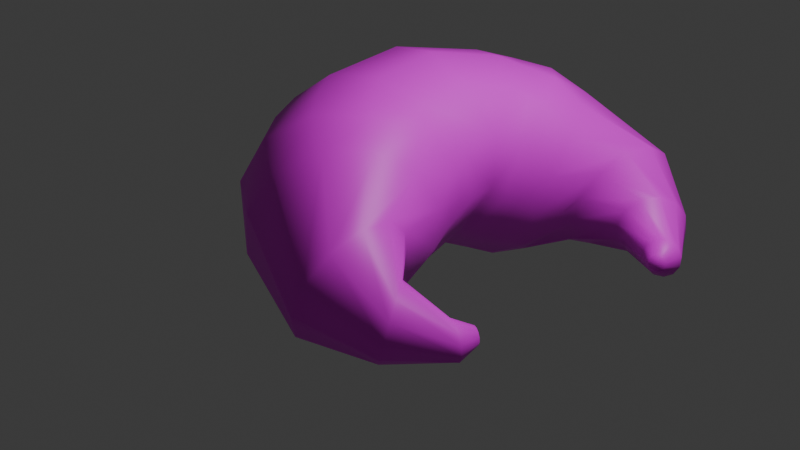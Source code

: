 # Source: cruassan.blend  (saved by Blender 4.5.90; exported with 4.5.12 LTS)
import bpy
from mathutils import Matrix  # noqa: F401  (used for matrix-valued properties, if any)

bpy.ops.wm.read_factory_settings(use_empty=True)
scene = bpy.context.scene
scene.name = 'Scene'

# ---- collections
col_collection = bpy.data.collections.new('Collection'); scene.collection.children.link(col_collection)

# ---- images (referenced by path relative to the original .blend; pixels are not part of the script)
import os
ASSET_DIR = os.environ.get("B2B_ASSET_DIR", "")  # directory of the original .blend (textures are referenced by path, not embedded)
HERE = os.path.dirname(os.path.abspath(__file__))  # packed textures are extracted next to this script under _unpacked/

def load_image(name, relpath, width, height, colorspace="sRGB"):
    """Load a texture the original file referenced (path relative to the .blend, or extracted next to this script)."""
    p = next((c for c in (os.path.join(HERE, relpath), os.path.join(ASSET_DIR, relpath)) if relpath and os.path.exists(c)), "")
    if p:
        img = bpy.data.images.load(p, check_existing=True)
        img.name = name
    else:  # same state as the original file: an image datablock whose file is absent (Cycles renders it pink)
        img = bpy.data.images.new(name, width, height)
        img.source = "FILE"
        img.filepath = "//" + (relpath or name)
    img.colorspace_settings.name = colorspace
    return img
img_texturacruassan_jpg_001 = load_image('texturaCruassan.jpg.001', 'texturas/texturaCruassan.jpg', 1024, 1024, 'sRGB')

# ---- materials (node trees are filled in below, after node groups)
mat_textura001 = bpy.data.materials.new('textura001')

# ---- material node trees
mat_textura001.use_nodes = True; mat_textura001.node_tree.nodes.clear()
_N = mat_textura001.node_tree.nodes; _L = mat_textura001.node_tree.links
n0 = _N.new('ShaderNodeBsdfPrincipled'); n0.name = 'Principled BSDF'; n0.location = (-200, 100)
n1 = _N.new('ShaderNodeOutputMaterial'); n1.name = 'Material Output'; n1.location = (200, 100)
n2 = _N.new('ShaderNodeTexImage'); n2.name = 'Image Texture'; n2.location = (-490, 80)
n2.image = img_texturacruassan_jpg_001
_L.new(n0.outputs[0], n1.inputs[0])
_L.new(n2.outputs[0], n0.inputs[0])
n1.is_active_output = True

# ---- world
world_world = bpy.data.worlds.new('World'); scene.world = world_world
world_world.use_nodes = True; world_world.node_tree.nodes.clear()
_N = world_world.node_tree.nodes; _L = world_world.node_tree.links
n0 = _N.new('ShaderNodeOutputWorld'); n0.name = 'World Output'; n0.location = (200, 100)
n1 = _N.new('ShaderNodeBackground'); n1.name = 'Background'; n1.location = (-200, 100)
n1.inputs[0].default_value = (0.05088, 0.05088, 0.05088, 1.0)
_L.new(n1.outputs[0], n0.inputs[0])
n0.is_active_output = True
world_world.color = (0.05088, 0.05088, 0.05088)
world_world.sun_shadow_jitter_overblur = 0.0

# ---- cameras
cam_camera = bpy.data.cameras.new('Camera')
cam_camera.clip_end = 100.0
cam_camera.ortho_scale = 7.314

# ---- lights
light_light = bpy.data.lights.new('Light', 'POINT')
light_light.energy = 1000.0
light_light.shadow_soft_size = 0.1

# ---- meshes
me_cylinder_002 = bpy.data.meshes.new('Cylinder.002')
me_cylinder_002.from_pydata([(0.866, -0.5, 1.547), (0.5, -0.866, 1.547), (-1.113e-07, -1.0, 1.547), (-0.5, -0.866, 1.547), (-0.866, -0.5, 1.547), (-5.089e-08, 0.9564, 1.274), (0.5, 0.8282, 1.274), (0.866, 0.4782, 1.274), (1.0, -6.859e-08, 1.274), (0.866, -0.4782, 1.274), (0.5, -0.8282, 1.398), (-1.321e-07, -0.9564, 1.437), (-0.4887, -0.865, 1.406), (-0.8592, -0.5294, 1.421), (-1.0, -4.304e-08, 1.274), (-0.866, 0.4782, 1.274), (-0.5, 0.8282, 1.274), (-0.02551, 0.7492, 0.2382), (0.4774, 0.6339, 0.2794), (0.8525, 0.3128, 0.4352), (0.9991, -0.1279, 0.6636), (0.878, -0.5703, 0.9037), (0.5216, -0.8957, 1.091), (0.02551, -1.017, 1.175), (-0.4774, -0.9017, 1.134), (-0.8525, -0.5807, 0.9782), (-0.9991, -0.14, 0.7497), (-0.878, 0.3024, 0.5097), (-0.5216, 0.6278, 0.3225), (-0.1402, 0.515, -0.1688), (0.3668, 0.4135, -0.192), (0.7723, 0.122, -0.056), (0.9677, -0.2815, 0.2029), (0.9004, -0.6888, 0.5152), (0.5887, -0.9908, 0.7973), (0.116, -1.079, 0.9735), (-0.3911, -0.9778, 0.9968), (-0.7966, -0.6862, 0.8607), (-0.9919, -0.2827, 0.6019), (-0.9247, 0.09732, 0.2896), (-0.613, 0.3993, 0.007473), (-0.2939, 0.233, -0.5173), (0.2083, 0.1363, -0.5977), (0.6368, -0.1316, -0.4856), (0.8769, -0.4989, -0.211), (0.8642, -0.8672, 0.1525), (0.6021, -1.138, 0.5075), (0.1609, -1.146, 0.7589), (-0.3412, -1.05, 0.8393), (-0.7697, -0.7819, 0.7272), (-1.01, -0.4146, 0.4526), (-0.9971, -0.1381, 0.08912), (-0.7351, 0.1325, -0.2659), (-0.472, -0.2044, -0.729), (-0.05155, -0.292, -0.8628), (0.3416, -0.5013, -0.7999), (0.6021, -0.7763, -0.5574), (0.6601, -1.043, -0.2), (0.5002, -1.231, 0.1763), (0.1652, -1.288, 0.4708), (-0.2552, -1.201, 0.6045), (-0.6484, -0.9913, 0.5417), (-0.9089, -0.7164, 0.2991), (-0.9669, -0.4494, -0.05821), (-0.807, -0.2621, -0.4345), (-0.62, -1.274, -1.092), (-0.3144, -1.385, -1.126), (-0.0286, -1.473, -0.9944), (0.1608, -1.515, -0.7312), (0.203, -1.5, -0.4074), (0.08672, -1.431, -0.1097), (-0.1568, -1.327, 0.08211), (-0.4624, -1.216, 0.1166), (-0.7482, -1.128, -0.01547), (-0.9376, -1.086, -0.2787), (-0.9798, -1.101, -0.6025), (-0.8635, -1.17, -0.9002), (-0.6852, -1.96, -0.7334), (-0.5129, -2.021, -0.7112), (-0.3519, -2.016, -0.6218), (-0.2452, -1.946, -0.4892), (-0.2214, -1.829, -0.3489), (-0.2869, -1.696, -0.2385), (-0.4241, -1.585, -0.1876), (-0.5964, -1.523, -0.2098), (-0.7574, -1.528, -0.2992), (-0.8642, -1.599, -0.4318), (-0.888, -1.716, -0.5721), (-0.8224, -1.848, -0.6825), (-0.7977, -2.301, -0.1923), (-0.7055, -2.322, -0.164), (-0.6194, -2.293, -0.1259), (-0.5622, -2.222, -0.08816), (-0.5495, -2.128, -0.06095), (-0.5846, -2.036, -0.05153), (-0.658, -1.971, -0.06243), (-0.7502, -1.951, -0.09073), (-0.8364, -1.98, -0.1288), (-0.8935, -2.051, -0.1665), (-0.9062, -2.145, -0.1938), (-0.8712, -2.236, -0.2032), (-0.8245, -2.253, 0.0271), (-0.7841, -2.262, 0.03949), (-0.7464, -2.249, 0.05618), (-0.7213, -2.218, 0.0727), (-0.7158, -2.177, 0.08462), (-0.7311, -2.137, 0.08874), (-0.7633, -2.108, 0.08397), (-0.8037, -2.099, 0.07157), (-0.8414, -2.112, 0.05488), (-0.8664, -2.143, 0.03837), (-0.872, -2.184, 0.02645), (-0.8567, -2.224, 0.02232), (0.866, -0.5, 1.0), (0.5, -0.866, 1.0), (0.0, -1.0, 1.0), (-0.5, -0.866, 1.0), (-0.866, -0.5, 1.0), (0.5, -0.8282, 1.149), (-2.076e-08, -0.9564, 1.11), (-0.5, -0.8282, 1.149), (-0.02551, 0.7492, 2.309), (0.4774, 0.6339, 2.268), (0.8525, 0.3128, 2.112), (0.9991, -0.1279, 1.884), (0.878, -0.5703, 1.644), (0.5216, -0.8957, 1.456), (0.02551, -1.017, 1.372), (-0.9991, -0.14, 1.798), (-0.878, 0.3024, 2.038), (-0.5216, 0.6278, 2.225), (-0.1402, 0.515, 2.716), (0.3668, 0.4135, 2.739), (0.7723, 0.122, 2.603), (0.9677, -0.2815, 2.344), (0.9004, -0.6888, 2.032), (0.5887, -0.9908, 1.75), (0.116, -1.079, 1.574), (-0.3911, -0.9778, 1.551), (-0.7966, -0.6862, 1.687), (-0.9919, -0.2827, 1.945), (-0.9247, 0.09732, 2.258), (-0.613, 0.3993, 2.54), (-0.2939, 0.233, 3.065), (0.2083, 0.1363, 3.145), (0.6368, -0.1316, 3.033), (0.8769, -0.4989, 2.758), (0.8642, -0.8672, 2.395), (0.6021, -1.138, 2.04), (0.1609, -1.146, 1.788), (-0.3412, -1.05, 1.708), (-0.7697, -0.7819, 1.82), (-1.01, -0.4146, 2.095), (-0.9971, -0.1381, 2.458), (-0.7351, 0.1325, 2.813), (-0.472, -0.2044, 3.276), (-0.05155, -0.292, 3.41), (0.3416, -0.5013, 3.347), (0.6021, -0.7763, 3.105), (0.6601, -1.043, 2.747), (0.5002, -1.231, 2.371), (0.1652, -1.288, 2.077), (-0.2552, -1.201, 1.943), (-0.6484, -0.9913, 2.006), (-0.9089, -0.7164, 2.248), (-0.9669, -0.4494, 2.606), (-0.807, -0.2621, 2.982), (-0.62, -1.274, 3.639), (-0.3144, -1.385, 3.674), (-0.0286, -1.473, 3.542), (0.1608, -1.515, 3.278), (0.203, -1.5, 2.955), (0.08672, -1.431, 2.657), (-0.1568, -1.327, 2.465), (-0.4624, -1.216, 2.431), (-0.7482, -1.128, 2.563), (-0.9376, -1.086, 2.826), (-0.9798, -1.101, 3.15), (-0.8635, -1.17, 3.448), (-0.6852, -1.96, 3.281), (-0.5129, -2.021, 3.259), (-0.3519, -2.016, 3.169), (-0.2452, -1.946, 3.037), (-0.2214, -1.829, 2.896), (-0.2869, -1.696, 2.786), (-0.4241, -1.585, 2.735), (-0.5964, -1.523, 2.757), (-0.7574, -1.528, 2.846), (-0.8642, -1.599, 2.979), (-0.888, -1.716, 3.119), (-0.8224, -1.848, 3.23), (-0.7977, -2.301, 2.74), (-0.7055, -2.322, 2.711), (-0.6194, -2.293, 2.673), (-0.5622, -2.222, 2.635), (-0.5495, -2.128, 2.608), (-0.5846, -2.036, 2.599), (-0.658, -1.971, 2.61), (-0.7502, -1.951, 2.638), (-0.8364, -1.98, 2.676), (-0.8935, -2.051, 2.714), (-0.9062, -2.145, 2.741), (-0.8712, -2.236, 2.75), (-0.8245, -2.253, 2.52), (-0.7841, -2.262, 2.508), (-0.7464, -2.249, 2.491), (-0.7213, -2.218, 2.475), (-0.7158, -2.177, 2.463), (-0.7311, -2.137, 2.459), (-0.7633, -2.108, 2.463), (-0.8037, -2.099, 2.476), (-0.8414, -2.112, 2.492), (-0.8664, -2.143, 2.509), (-0.872, -2.184, 2.521), (-0.8567, -2.224, 2.525)], [(3, 4), (116, 117)], [(7, 8, 20, 19), (2, 3, 12, 11), (1, 2, 11, 10), (0, 1, 10, 9), (18, 19, 31, 30), (14, 15, 27, 26), (11, 12, 24, 23), (8, 9, 21, 20), (15, 16, 28, 27), (5, 6, 18, 17), (12, 13, 25, 24), (9, 10, 22, 21), (16, 5, 17, 28), (6, 7, 19, 18), (13, 14, 26, 25), (10, 11, 23, 22), (40, 29, 41, 52), (25, 26, 38, 37), (22, 23, 35, 34), (19, 20, 32, 31), (26, 27, 39, 38), (23, 24, 36, 35), (20, 21, 33, 32), (27, 28, 40, 39), (17, 18, 30, 29), (24, 25, 37, 36), (21, 22, 34, 33), (28, 17, 29, 40), (45, 46, 58, 57), (30, 31, 43, 42), (37, 38, 50, 49), (34, 35, 47, 46), (31, 32, 44, 43), (38, 39, 51, 50), (35, 36, 48, 47), (32, 33, 45, 44), (39, 40, 52, 51), (29, 30, 42, 41), (36, 37, 49, 48), (33, 34, 46, 45), (64, 53, 65, 76), (52, 41, 53, 64), (42, 43, 55, 54), (49, 50, 62, 61), (46, 47, 59, 58), (43, 44, 56, 55), (50, 51, 63, 62), (47, 48, 60, 59), (44, 45, 57, 56), (51, 52, 64, 63), (41, 42, 54, 53), (48, 49, 61, 60), (69, 70, 82, 81), (54, 55, 67, 66), (61, 62, 74, 73), (58, 59, 71, 70), (55, 56, 68, 67), (62, 63, 75, 74), (59, 60, 72, 71), (56, 57, 69, 68), (63, 64, 76, 75), (53, 54, 66, 65), (60, 61, 73, 72), (57, 58, 70, 69), (81, 82, 94, 93), (76, 65, 77, 88), (66, 67, 79, 78), (73, 74, 86, 85), (70, 71, 83, 82), (67, 68, 80, 79), (74, 75, 87, 86), (71, 72, 84, 83), (68, 69, 81, 80), (75, 76, 88, 87), (65, 66, 78, 77), (72, 73, 85, 84), (96, 97, 109, 108), (88, 77, 89, 100), (78, 79, 91, 90), (85, 86, 98, 97), (82, 83, 95, 94), (79, 80, 92, 91), (86, 87, 99, 98), (83, 84, 96, 95), (80, 81, 93, 92), (87, 88, 100, 99), (77, 78, 90, 89), (84, 85, 97, 96), (101, 102, 103, 104, 105, 106, 107, 108, 109, 110, 111, 112), (93, 94, 106, 105), (100, 89, 101, 112), (90, 91, 103, 102), (97, 98, 110, 109), (94, 95, 107, 106), (91, 92, 104, 103), (98, 99, 111, 110), (95, 96, 108, 107), (92, 93, 105, 104), (99, 100, 112, 111), (89, 90, 102, 101), (7, 123, 124, 8), (115, 119, 120, 116), (114, 118, 119, 115), (113, 9, 118, 114), (122, 132, 133, 123), (14, 128, 129, 15), (119, 127, 12, 120), (8, 124, 125, 9), (15, 129, 130, 16), (5, 121, 122, 6), (9, 125, 126, 118), (16, 130, 121, 5), (6, 122, 123, 7), (13, 128, 14), (118, 126, 127, 119), (142, 154, 143, 131), (13, 139, 140, 128), (126, 136, 137, 127), (123, 133, 134, 124), (128, 140, 141, 129), (127, 137, 138, 12), (124, 134, 135, 125), (129, 141, 142, 130), (121, 131, 132, 122), (12, 138, 139, 13), (125, 135, 136, 126), (130, 142, 131, 121), (147, 159, 160, 148), (132, 144, 145, 133), (139, 151, 152, 140), (136, 148, 149, 137), (133, 145, 146, 134), (140, 152, 153, 141), (137, 149, 150, 138), (134, 146, 147, 135), (141, 153, 154, 142), (131, 143, 144, 132), (138, 150, 151, 139), (135, 147, 148, 136), (166, 178, 167, 155), (154, 166, 155, 143), (144, 156, 157, 145), (151, 163, 164, 152), (148, 160, 161, 149), (145, 157, 158, 146), (152, 164, 165, 153), (149, 161, 162, 150), (146, 158, 159, 147), (153, 165, 166, 154), (143, 155, 156, 144), (150, 162, 163, 151), (171, 183, 184, 172), (156, 168, 169, 157), (163, 175, 176, 164), (160, 172, 173, 161), (157, 169, 170, 158), (164, 176, 177, 165), (161, 173, 174, 162), (158, 170, 171, 159), (165, 177, 178, 166), (155, 167, 168, 156), (162, 174, 175, 163), (159, 171, 172, 160), (183, 195, 196, 184), (178, 190, 179, 167), (168, 180, 181, 169), (175, 187, 188, 176), (172, 184, 185, 173), (169, 181, 182, 170), (176, 188, 189, 177), (173, 185, 186, 174), (170, 182, 183, 171), (177, 189, 190, 178), (167, 179, 180, 168), (174, 186, 187, 175), (198, 210, 211, 199), (190, 202, 191, 179), (180, 192, 193, 181), (187, 199, 200, 188), (184, 196, 197, 185), (181, 193, 194, 182), (188, 200, 201, 189), (185, 197, 198, 186), (182, 194, 195, 183), (189, 201, 202, 190), (179, 191, 192, 180), (186, 198, 199, 187), (203, 214, 213, 212, 211, 210, 209, 208, 207, 206, 205, 204), (195, 207, 208, 196), (202, 214, 203, 191), (192, 204, 205, 193), (199, 211, 212, 200), (196, 208, 209, 197), (193, 205, 206, 194), (200, 212, 213, 201), (197, 209, 210, 198), (194, 206, 207, 195), (201, 213, 214, 202), (191, 203, 204, 192)])
me_cylinder_002.polygons.foreach_set('use_smooth', [True] * 199)
_uv = me_cylinder_002.uv_layers.new(name='UVMap')
_uv.uv.foreach_set('vector', [0.345, 0.6782, 0.3735, 0.608, 0.3097, 0.5393, 0.2564, 0.5847, 0.5254, 0.5014, 0.5416, 0.5281, 0.5226, 0.5153, 0.5083, 0.4982, 0.4907, 0.5149, 0.5254, 0.5014, 0.5083, 0.4982, 0.4697, 0.5076, 0.4474, 0.5623, 0.4907, 0.5149, 0.4697, 0.5076, 0.413, 0.5425, 0.2271, 0.6241, 0.2564, 0.5847, 0.2134, 0.5175, 0.1886, 0.5534, 0.4643, 0.6465, 0.4201, 0.7185, 0.333, 0.6206, 0.4052, 0.5756, 0.5083, 0.4982, 0.5226, 0.5153, 0.4895, 0.485, 0.4785, 0.4659, 0.3735, 0.608, 0.413, 0.5425, 0.3745, 0.4983, 0.3097, 0.5393, 0.4201, 0.7185, 0.3761, 0.7629, 0.2687, 0.6467, 0.333, 0.6206, 0.3451, 0.7686, 0.3343, 0.7368, 0.2271, 0.6241, 0.2307, 0.6472, 0.5226, 0.5153, 0.5183, 0.5743, 0.4632, 0.5252, 0.4895, 0.485, 0.413, 0.5425, 0.4697, 0.5076, 0.4359, 0.4714, 0.3745, 0.4983, 0.3761, 0.7629, 0.3451, 0.7686, 0.2307, 0.6472, 0.2687, 0.6467, 0.3343, 0.7368, 0.345, 0.6782, 0.2564, 0.5847, 0.2271, 0.6241, 0.5183, 0.5743, 0.4643, 0.6465, 0.4052, 0.5756, 0.4632, 0.5252, 0.4697, 0.5076, 0.5083, 0.4982, 0.4785, 0.4659, 0.4359, 0.4714, 0.2487, 0.5847, 0.2005, 0.5784, 0.1823, 0.5071, 0.238, 0.5203, 0.4632, 0.5252, 0.4052, 0.5756, 0.3964, 0.5392, 0.4531, 0.4972, 0.4359, 0.4714, 0.4785, 0.4659, 0.4534, 0.4382, 0.4038, 0.432, 0.2564, 0.5847, 0.3097, 0.5393, 0.2666, 0.4797, 0.2134, 0.5175, 0.4052, 0.5756, 0.333, 0.6206, 0.3218, 0.5689, 0.3964, 0.5392, 0.4785, 0.4659, 0.4895, 0.485, 0.4732, 0.4601, 0.4534, 0.4382, 0.3097, 0.5393, 0.3745, 0.4983, 0.3353, 0.4488, 0.2666, 0.4797, 0.333, 0.6206, 0.2687, 0.6467, 0.2487, 0.5847, 0.3218, 0.5689, 0.2307, 0.6472, 0.2271, 0.6241, 0.1886, 0.5534, 0.2005, 0.5784, 0.4895, 0.485, 0.4632, 0.5252, 0.4531, 0.4972, 0.4732, 0.4601, 0.3745, 0.4983, 0.4359, 0.4714, 0.4038, 0.432, 0.3353, 0.4488, 0.2687, 0.6467, 0.2307, 0.6472, 0.2005, 0.5784, 0.2487, 0.5847, 0.3058, 0.3934, 0.3785, 0.3861, 0.3488, 0.345, 0.2832, 0.3395, 0.1886, 0.5534, 0.2134, 0.5175, 0.1837, 0.4463, 0.1635, 0.4798, 0.4531, 0.4972, 0.3964, 0.5392, 0.3877, 0.5047, 0.4416, 0.4697, 0.4038, 0.432, 0.4534, 0.4382, 0.4294, 0.4092, 0.3785, 0.3861, 0.2134, 0.5175, 0.2666, 0.4797, 0.2354, 0.4151, 0.1837, 0.4463, 0.3964, 0.5392, 0.3218, 0.5689, 0.3166, 0.5143, 0.3877, 0.5047, 0.4534, 0.4382, 0.4732, 0.4601, 0.456, 0.4346, 0.4294, 0.4092, 0.2666, 0.4797, 0.3353, 0.4488, 0.3058, 0.3934, 0.2354, 0.4151, 0.3218, 0.5689, 0.2487, 0.5847, 0.238, 0.5203, 0.3166, 0.5143, 0.2005, 0.5784, 0.1886, 0.5534, 0.1635, 0.4798, 0.1823, 0.5071, 0.4732, 0.4601, 0.4531, 0.4972, 0.4416, 0.4697, 0.456, 0.4346, 0.3353, 0.4488, 0.4038, 0.432, 0.3785, 0.3861, 0.3058, 0.3934, 0.2491, 0.4442, 0.1942, 0.4234, 0.2343, 0.2264, 0.2606, 0.2595, 0.238, 0.5203, 0.1823, 0.5071, 0.1942, 0.4234, 0.2491, 0.4442, 0.1635, 0.4798, 0.1837, 0.4463, 0.1811, 0.3678, 0.17, 0.3953, 0.4416, 0.4697, 0.3877, 0.5047, 0.3863, 0.4418, 0.4276, 0.4191, 0.3785, 0.3861, 0.4294, 0.4092, 0.4037, 0.3632, 0.3488, 0.345, 0.1837, 0.4463, 0.2354, 0.4151, 0.2224, 0.3477, 0.1811, 0.3678, 0.3877, 0.5047, 0.3166, 0.5143, 0.3202, 0.4512, 0.3863, 0.4418, 0.4294, 0.4092, 0.456, 0.4346, 0.4332, 0.3901, 0.4037, 0.3632, 0.2354, 0.4151, 0.3058, 0.3934, 0.2832, 0.3395, 0.2224, 0.3477, 0.3166, 0.5143, 0.238, 0.5203, 0.2491, 0.4442, 0.3202, 0.4512, 0.1823, 0.5071, 0.1635, 0.4798, 0.17, 0.3953, 0.1942, 0.4234, 0.456, 0.4346, 0.4416, 0.4697, 0.4276, 0.4191, 0.4332, 0.3901, 0.308, 0.2556, 0.3448, 0.2916, 0.364, 0.24, 0.3571, 0.2104, 0.17, 0.3953, 0.1811, 0.3678, 0.2409, 0.2074, 0.2275, 0.2076, 0.4276, 0.4191, 0.3863, 0.4418, 0.3397, 0.3304, 0.3695, 0.3476, 0.3488, 0.345, 0.4037, 0.3632, 0.3715, 0.3243, 0.3448, 0.2916, 0.1811, 0.3678, 0.2224, 0.3477, 0.2703, 0.225, 0.2409, 0.2074, 0.3863, 0.4418, 0.3202, 0.4512, 0.2994, 0.2979, 0.3397, 0.3304, 0.4037, 0.3632, 0.4332, 0.3901, 0.3809, 0.345, 0.3715, 0.3243, 0.2224, 0.3477, 0.2832, 0.3395, 0.308, 0.2556, 0.2703, 0.225, 0.3202, 0.4512, 0.2491, 0.4442, 0.2606, 0.2595, 0.2994, 0.2979, 0.1942, 0.4234, 0.17, 0.3953, 0.2275, 0.2076, 0.2343, 0.2264, 0.4332, 0.3901, 0.4276, 0.4191, 0.3695, 0.3476, 0.3809, 0.345, 0.2832, 0.3395, 0.3488, 0.345, 0.3448, 0.2916, 0.308, 0.2556, 0.3571, 0.2104, 0.364, 0.24, 0.4277, 0.2038, 0.4318, 0.189, 0.2606, 0.2595, 0.2343, 0.2264, 0.337, 0.1528, 0.3408, 0.1738, 0.2275, 0.2076, 0.2409, 0.2074, 0.3418, 0.1568, 0.3374, 0.1467, 0.3695, 0.3476, 0.3397, 0.3304, 0.3564, 0.2357, 0.3637, 0.2592, 0.3448, 0.2916, 0.3715, 0.3243, 0.368, 0.2612, 0.364, 0.24, 0.2409, 0.2074, 0.2703, 0.225, 0.349, 0.1801, 0.3418, 0.1568, 0.3397, 0.3304, 0.2994, 0.2979, 0.348, 0.2043, 0.3564, 0.2357, 0.3715, 0.3243, 0.3809, 0.345, 0.3679, 0.2684, 0.368, 0.2612, 0.2703, 0.225, 0.308, 0.2556, 0.3571, 0.2104, 0.349, 0.1801, 0.2994, 0.2979, 0.2606, 0.2595, 0.3408, 0.1738, 0.348, 0.2043, 0.2343, 0.2264, 0.2275, 0.2076, 0.3374, 0.1467, 0.337, 0.1528, 0.3809, 0.345, 0.3695, 0.3476, 0.3637, 0.2592, 0.3679, 0.2684, 0.4238, 0.2127, 0.4251, 0.2042, 0.4601, 0.2005, 0.4594, 0.2042, 0.3408, 0.1738, 0.337, 0.1528, 0.44, 0.1485, 0.4371, 0.157, 0.3374, 0.1467, 0.3418, 0.1568, 0.4394, 0.1573, 0.4408, 0.1486, 0.3637, 0.2592, 0.3564, 0.2357, 0.4284, 0.1893, 0.4251, 0.2042, 0.364, 0.24, 0.368, 0.2612, 0.4247, 0.2125, 0.4277, 0.2038, 0.3418, 0.1568, 0.349, 0.1801, 0.4361, 0.172, 0.4394, 0.1573, 0.3564, 0.2357, 0.348, 0.2043, 0.4328, 0.172, 0.4284, 0.1893, 0.368, 0.2612, 0.3679, 0.2684, 0.4238, 0.2127, 0.4247, 0.2125, 0.349, 0.1801, 0.3571, 0.2104, 0.4318, 0.189, 0.4361, 0.172, 0.348, 0.2043, 0.3408, 0.1738, 0.4371, 0.157, 0.4328, 0.172, 0.337, 0.1528, 0.3374, 0.1467, 0.4408, 0.1486, 0.44, 0.1485, 0.3679, 0.2684, 0.3637, 0.2592, 0.4251, 0.2042, 0.4238, 0.2127, 0.4665, 0.1761, 0.4669, 0.176, 0.4662, 0.1798, 0.4647, 0.1863, 0.4628, 0.1938, 0.4609, 0.2003, 0.4597, 0.2042, 0.4594, 0.2042, 0.4601, 0.2005, 0.4616, 0.194, 0.4635, 0.1864, 0.4653, 0.1798, 0.4318, 0.189, 0.4277, 0.2038, 0.4609, 0.2003, 0.4628, 0.1938, 0.4371, 0.157, 0.44, 0.1485, 0.4665, 0.1761, 0.4653, 0.1798, 0.4408, 0.1486, 0.4394, 0.1573, 0.4662, 0.1798, 0.4669, 0.176, 0.4251, 0.2042, 0.4284, 0.1893, 0.4616, 0.194, 0.4601, 0.2005, 0.4277, 0.2038, 0.4247, 0.2125, 0.4597, 0.2042, 0.4609, 0.2003, 0.4394, 0.1573, 0.4361, 0.172, 0.4647, 0.1863, 0.4662, 0.1798, 0.4284, 0.1893, 0.4328, 0.172, 0.4635, 0.1864, 0.4616, 0.194, 0.4247, 0.2125, 0.4238, 0.2127, 0.4594, 0.2042, 0.4597, 0.2042, 0.4361, 0.172, 0.4318, 0.189, 0.4628, 0.1938, 0.4647, 0.1863, 0.4328, 0.172, 0.4371, 0.157, 0.4653, 0.1798, 0.4635, 0.1864, 0.44, 0.1485, 0.4408, 0.1486, 0.4669, 0.176, 0.4665, 0.1761, 0.345, 0.6782, 0.4583, 0.7253, 0.4555, 0.6408, 0.3735, 0.608, 0.4563, 0.4533, 0.467, 0.4694, 0.487, 0.4979, 0.4705, 0.4786, 0.4235, 0.4681, 0.4391, 0.4863, 0.467, 0.4694, 0.4563, 0.4533, 0.3816, 0.5165, 0.413, 0.5425, 0.4391, 0.4863, 0.4235, 0.4681, 0.4715, 0.7942, 0.5512, 0.8058, 0.535, 0.7413, 0.4583, 0.7253, 0.4643, 0.6465, 0.5455, 0.6732, 0.536, 0.7619, 0.4201, 0.7185, 0.467, 0.4694, 0.5033, 0.4832, 0.5226, 0.5153, 0.487, 0.4979, 0.3735, 0.608, 0.4555, 0.6408, 0.4635, 0.5603, 0.413, 0.5425, 0.4201, 0.7185, 0.536, 0.7619, 0.5162, 0.8189, 0.3761, 0.7629, 0.3451, 0.7686, 0.4925, 0.8295, 0.4715, 0.7942, 0.3343, 0.7368, 0.413, 0.5425, 0.4635, 0.5603, 0.4807, 0.5026, 0.4391, 0.4863, 0.3761, 0.7629, 0.5162, 0.8189, 0.4925, 0.8295, 0.3451, 0.7686, 0.3343, 0.7368, 0.4715, 0.7942, 0.4583, 0.7253, 0.345, 0.6782, 0.5183, 0.5743, 0.5455, 0.6732, 0.4643, 0.6465, 0.4391, 0.4863, 0.4807, 0.5026, 0.5033, 0.4832, 0.467, 0.4694, 0.5799, 0.8152, 0.6436, 0.8027, 0.6422, 0.8272, 0.5676, 0.834, 0.5183, 0.5743, 0.5623, 0.5732, 0.5761, 0.6643, 0.5455, 0.6732, 0.4807, 0.5026, 0.5202, 0.5131, 0.5287, 0.4906, 0.5033, 0.4832, 0.4583, 0.7253, 0.535, 0.7413, 0.5229, 0.6581, 0.4555, 0.6408, 0.5455, 0.6732, 0.5761, 0.6643, 0.584, 0.7515, 0.536, 0.7619, 0.5033, 0.4832, 0.5287, 0.4906, 0.5447, 0.5099, 0.5226, 0.5153, 0.4555, 0.6408, 0.5229, 0.6581, 0.5175, 0.5756, 0.4635, 0.5603, 0.536, 0.7619, 0.584, 0.7515, 0.5799, 0.8152, 0.5162, 0.8189, 0.4925, 0.8295, 0.5676, 0.834, 0.5512, 0.8058, 0.4715, 0.7942, 0.5226, 0.5153, 0.5447, 0.5099, 0.5623, 0.5732, 0.5183, 0.5743, 0.4635, 0.5603, 0.5175, 0.5756, 0.5202, 0.5131, 0.4807, 0.5026, 0.5162, 0.8189, 0.5799, 0.8152, 0.5676, 0.834, 0.4925, 0.8295, 0.5756, 0.5813, 0.6418, 0.5891, 0.6182, 0.5325, 0.5655, 0.5163, 0.5512, 0.8058, 0.6305, 0.8048, 0.6124, 0.7447, 0.535, 0.7413, 0.5623, 0.5732, 0.5859, 0.5701, 0.6076, 0.6578, 0.5761, 0.6643, 0.5202, 0.5131, 0.5655, 0.5163, 0.5582, 0.4988, 0.5287, 0.4906, 0.535, 0.7413, 0.6124, 0.7447, 0.5925, 0.6637, 0.5229, 0.6581, 0.5761, 0.6643, 0.6076, 0.6578, 0.6336, 0.735, 0.584, 0.7515, 0.5287, 0.4906, 0.5582, 0.4988, 0.5678, 0.5124, 0.5447, 0.5099, 0.5229, 0.6581, 0.5925, 0.6637, 0.5756, 0.5813, 0.5175, 0.5756, 0.584, 0.7515, 0.6336, 0.735, 0.6436, 0.8027, 0.5799, 0.8152, 0.5676, 0.834, 0.6422, 0.8272, 0.6305, 0.8048, 0.5512, 0.8058, 0.5447, 0.5099, 0.5678, 0.5124, 0.5859, 0.5701, 0.5623, 0.5732, 0.5175, 0.5756, 0.5756, 0.5813, 0.5655, 0.5163, 0.5202, 0.5131, 0.7011, 0.7588, 0.8378, 0.6613, 0.8534, 0.6574, 0.7138, 0.7851, 0.6436, 0.8027, 0.7011, 0.7588, 0.7138, 0.7851, 0.6422, 0.8272, 0.6305, 0.8048, 0.711, 0.7719, 0.6946, 0.7253, 0.6124, 0.7447, 0.5859, 0.5701, 0.6195, 0.5527, 0.6457, 0.6224, 0.6076, 0.6578, 0.5655, 0.5163, 0.6182, 0.5325, 0.6045, 0.503, 0.5582, 0.4988, 0.6124, 0.7447, 0.6946, 0.7253, 0.6695, 0.6589, 0.5925, 0.6637, 0.6076, 0.6578, 0.6457, 0.6224, 0.676, 0.6989, 0.6336, 0.735, 0.5582, 0.4988, 0.6045, 0.503, 0.6046, 0.5095, 0.5678, 0.5124, 0.5925, 0.6637, 0.6695, 0.6589, 0.6418, 0.5891, 0.5756, 0.5813, 0.6336, 0.735, 0.676, 0.6989, 0.7011, 0.7588, 0.6436, 0.8027, 0.6422, 0.8272, 0.7138, 0.7851, 0.711, 0.7719, 0.6305, 0.8048, 0.5678, 0.5124, 0.6046, 0.5095, 0.6195, 0.5527, 0.5859, 0.5701, 0.7276, 0.5477, 0.772, 0.4992, 0.7521, 0.5101, 0.6923, 0.5336, 0.711, 0.7719, 0.8445, 0.6371, 0.8144, 0.6067, 0.6946, 0.7253, 0.6195, 0.5527, 0.7095, 0.5842, 0.7536, 0.6186, 0.6457, 0.6224, 0.6182, 0.5325, 0.6923, 0.5336, 0.6751, 0.5356, 0.6045, 0.503, 0.6946, 0.7253, 0.8144, 0.6067, 0.7719, 0.5742, 0.6695, 0.6589, 0.6457, 0.6224, 0.7536, 0.6186, 0.801, 0.6471, 0.676, 0.6989, 0.6045, 0.503, 0.6751, 0.5356, 0.6809, 0.5538, 0.6046, 0.5095, 0.6695, 0.6589, 0.7719, 0.5742, 0.7276, 0.5477, 0.6418, 0.5891, 0.676, 0.6989, 0.801, 0.6471, 0.8378, 0.6613, 0.7011, 0.7588, 0.7138, 0.7851, 0.8534, 0.6574, 0.8445, 0.6371, 0.711, 0.7719, 0.6046, 0.5095, 0.6809, 0.5538, 0.7095, 0.5842, 0.6195, 0.5527, 0.6418, 0.5891, 0.7276, 0.5477, 0.6923, 0.5336, 0.6182, 0.5325, 0.772, 0.4992, 0.7796, 0.4311, 0.7737, 0.4447, 0.7521, 0.5101, 0.8378, 0.6613, 0.8589, 0.5345, 0.8642, 0.5198, 0.8534, 0.6574, 0.8445, 0.6371, 0.8535, 0.506, 0.8301, 0.4968, 0.8144, 0.6067, 0.7095, 0.5842, 0.7787, 0.5481, 0.8092, 0.551, 0.7536, 0.6186, 0.6923, 0.5336, 0.7521, 0.5101, 0.7461, 0.5244, 0.6751, 0.5356, 0.8144, 0.6067, 0.8301, 0.4968, 0.8004, 0.4943, 0.7719, 0.5742, 0.7536, 0.6186, 0.8092, 0.551, 0.8387, 0.546, 0.801, 0.6471, 0.6751, 0.5356, 0.7461, 0.5244, 0.7556, 0.5383, 0.6809, 0.5538, 0.7719, 0.5742, 0.8004, 0.4943, 0.772, 0.4992, 0.7276, 0.5477, 0.801, 0.6471, 0.8387, 0.546, 0.8589, 0.5345, 0.8378, 0.6613, 0.8534, 0.6574, 0.8642, 0.5198, 0.8535, 0.506, 0.8445, 0.6371, 0.6809, 0.5538, 0.7556, 0.5383, 0.7787, 0.5481, 0.7095, 0.5842, 0.7836, 0.4631, 0.7774, 0.4256, 0.7832, 0.4255, 0.7969, 0.463, 0.8589, 0.5345, 0.8293, 0.4301, 0.8277, 0.4183, 0.8642, 0.5198, 0.8535, 0.506, 0.819, 0.4118, 0.8056, 0.4122, 0.8301, 0.4968, 0.7787, 0.5481, 0.7969, 0.463, 0.8115, 0.456, 0.8092, 0.551, 0.7521, 0.5101, 0.7737, 0.4447, 0.7751, 0.4564, 0.7461, 0.5244, 0.8301, 0.4968, 0.8056, 0.4122, 0.7913, 0.4193, 0.8004, 0.4943, 0.8092, 0.551, 0.8115, 0.456, 0.8234, 0.4439, 0.8387, 0.546, 0.7461, 0.5244, 0.7751, 0.4564, 0.7836, 0.4631, 0.7556, 0.5383, 0.8004, 0.4943, 0.7913, 0.4193, 0.7796, 0.4311, 0.772, 0.4992, 0.8387, 0.546, 0.8234, 0.4439, 0.8293, 0.4301, 0.8589, 0.5345, 0.8642, 0.5198, 0.8277, 0.4183, 0.819, 0.4118, 0.8535, 0.506, 0.7556, 0.5383, 0.7836, 0.4631, 0.7969, 0.463, 0.7787, 0.5481, 0.7967, 0.4059, 0.7974, 0.411, 0.7948, 0.417, 0.7896, 0.4223, 0.7832, 0.4255, 0.7774, 0.4256, 0.7737, 0.4227, 0.7731, 0.4176, 0.7757, 0.4117, 0.7808, 0.4064, 0.7872, 0.4033, 0.793, 0.4031, 0.7796, 0.4311, 0.7757, 0.4117, 0.7731, 0.4176, 0.7737, 0.4447, 0.8293, 0.4301, 0.7974, 0.411, 0.7967, 0.4059, 0.8277, 0.4183, 0.819, 0.4118, 0.793, 0.4031, 0.7872, 0.4033, 0.8056, 0.4122, 0.7969, 0.463, 0.7832, 0.4255, 0.7896, 0.4223, 0.8115, 0.456, 0.7737, 0.4447, 0.7731, 0.4176, 0.7737, 0.4227, 0.7751, 0.4564, 0.8056, 0.4122, 0.7872, 0.4033, 0.7808, 0.4064, 0.7913, 0.4193, 0.8115, 0.456, 0.7896, 0.4223, 0.7948, 0.417, 0.8234, 0.4439, 0.7751, 0.4564, 0.7737, 0.4227, 0.7774, 0.4256, 0.7836, 0.4631, 0.7913, 0.4193, 0.7808, 0.4064, 0.7757, 0.4117, 0.7796, 0.4311, 0.8234, 0.4439, 0.7948, 0.417, 0.7974, 0.411, 0.8293, 0.4301, 0.8277, 0.4183, 0.7967, 0.4059, 0.793, 0.4031, 0.819, 0.4118])
me_cylinder_002.materials.append(mat_textura001)
me_cylinder_002.update()

# ---- objects
ob_light = bpy.data.objects.new('Light', light_light)
ob_camera = bpy.data.objects.new('Camera', cam_camera)
ob_cylinder_001 = bpy.data.objects.new('Cylinder.001', me_cylinder_002)

# ---- transforms, parenting, visibility, modifiers, constraints
ob_light.location = (4.076, 1.005, 5.904)
ob_light.rotation_euler = (0.6503, 0.05522, 1.866)
ob_light.lock_rotations_4d = False
ob_light.empty_display_type = 'ARROWS'
ob_light.color = (0.0, 0.0, 0.0, 0.0)
ob_light.lineart.crease_threshold = 0.0
ob_camera.location = (7.359, -6.926, 4.958)
ob_camera.rotation_euler = (1.109, 0.0, 0.8149)
ob_camera.lock_rotations_4d = False
ob_camera.empty_display_type = 'ARROWS'
ob_camera.color = (0.0, 0.0, 0.0, 0.0)
ob_camera.display_type = 'WIRE'
ob_camera.lineart.crease_threshold = 0.0
ob_cylinder_001.location = (0.0, -1.126, 0.8903)
ob_cylinder_001.rotation_euler = (-1.441, 2.254, 0.06539)

# ---- collection membership
col_collection.objects.link(ob_light)
col_collection.objects.link(ob_camera)
col_collection.objects.link(ob_cylinder_001)

# ---- scene / render settings (as saved in the file)
scene.camera = ob_camera
scene.frame_start = 1; scene.frame_end = 250; scene.frame_set(1)
scene.render.engine = 'BLENDER_EEVEE_NEXT'
bpy.context.view_layer.update()
